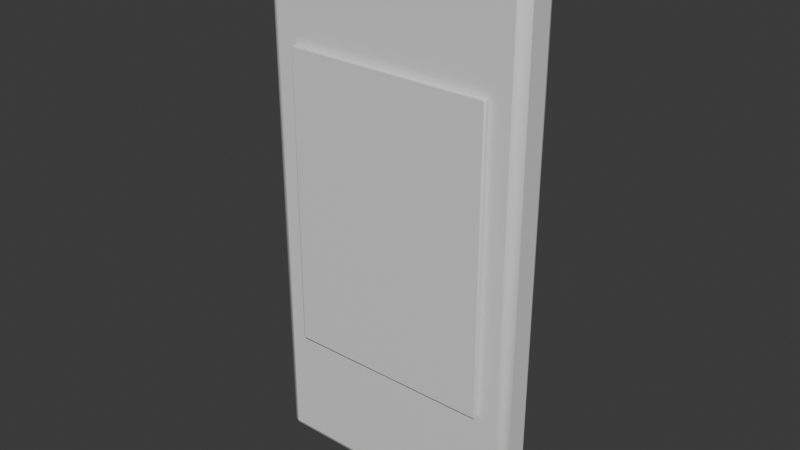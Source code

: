 # Source: OP_Door.blend  (saved by Blender 5.2.44; exported with 4.5.12 LTS)
import bpy
from mathutils import Matrix  # noqa: F401  (used for matrix-valued properties, if any)

bpy.ops.wm.read_factory_settings(use_empty=True)
scene = bpy.context.scene
scene.name = 'Scene'

# ---- collections
col_collection = bpy.data.collections.new('Collection'); scene.collection.children.link(col_collection)

# ---- materials (node trees are filled in below, after node groups)
mat_op_walnut = bpy.data.materials.new('OP_walnut')
mat_op_walnut.diffuse_color = (0.163, 0.063, 0.036, 1.0)
mat_op_walnut.roughness = 0.62
mat_op_paper = bpy.data.materials.new('OP_paper')
mat_op_paper.diffuse_color = (0.88, 0.8, 0.63, 1.0)
mat_op_paper.roughness = 0.62

# ---- material node trees
mat_op_walnut.use_nodes = True; mat_op_walnut.node_tree.nodes.clear()
_N = mat_op_walnut.node_tree.nodes; _L = mat_op_walnut.node_tree.links
n0 = _N.new('ShaderNodeBsdfPrincipled'); n0.name = 'Principled BSDF'; n0.location = (-200, 100)
n0.inputs[10].default_value = 0.005
n1 = _N.new('ShaderNodeOutputMaterial'); n1.name = 'Material Output'; n1.location = (200, 100)
_L.new(n0.outputs[0], n1.inputs[0])
n1.is_active_output = True
mat_op_paper.use_nodes = True; mat_op_paper.node_tree.nodes.clear()
_N = mat_op_paper.node_tree.nodes; _L = mat_op_paper.node_tree.links
n0 = _N.new('ShaderNodeBsdfPrincipled'); n0.name = 'Principled BSDF'; n0.location = (-200, 100)
n0.inputs[10].default_value = 0.005
n1 = _N.new('ShaderNodeOutputMaterial'); n1.name = 'Material Output'; n1.location = (200, 100)
_L.new(n0.outputs[0], n1.inputs[0])
n1.is_active_output = True

# ---- world
world_world = bpy.data.worlds.new('World'); scene.world = world_world
world_world.use_nodes = True; world_world.node_tree.nodes.clear()
_N = world_world.node_tree.nodes; _L = world_world.node_tree.links
n0 = _N.new('ShaderNodeOutputWorld'); n0.name = 'World Output'; n0.location = (200, 100)
n1 = _N.new('ShaderNodeBackground'); n1.name = 'Background'; n1.location = (-200, 100)
n1.inputs[0].default_value = (0.05088, 0.05088, 0.05088, 1.0)
_L.new(n1.outputs[0], n0.inputs[0])
n0.is_active_output = True
world_world.color = (0.05088, 0.05088, 0.05088)
world_world.sun_shadow_jitter_overblur = 0.0

# ---- meshes
me_cube = bpy.data.meshes.new('Cube')
me_cube.from_pydata([(-0.525, -0.08, -1.075), (-0.525, -0.08, 1.075), (-0.525, 0.08, -1.075), (-0.525, 0.08, 1.075), (0.525, -0.08, -1.075), (0.525, -0.08, 1.075), (0.525, 0.08, -1.075), (0.525, 0.08, 1.075)], [], [(0, 1, 3, 2), (2, 3, 7, 6), (6, 7, 5, 4), (4, 5, 1, 0), (2, 6, 4, 0), (7, 3, 1, 5)])
me_cube.polygons.foreach_set('use_smooth', [True] * 6)
_k = set([(0, 1), (0, 2), (0, 4), (1, 3), (1, 5), (2, 3), (2, 6), (3, 7), (4, 5), (4, 6), (5, 7), (6, 7)])
me_cube.attributes.new('sharp_edge', 'BOOLEAN', 'EDGE').data.foreach_set('value', [ (min(e.vertices), max(e.vertices)) in _k for e in me_cube.edges])
_uv = me_cube.uv_layers.new(name='UVMap')
_uv.uv.foreach_set('vector', [0.375, 0.0, 0.625, 0.0, 0.625, 0.25, 0.375, 0.25, 0.375, 0.25, 0.625, 0.25, 0.625, 0.5, 0.375, 0.5, 0.375, 0.5, 0.625, 0.5, 0.625, 0.75, 0.375, 0.75, 0.375, 0.75, 0.625, 0.75, 0.625, 1.0, 0.375, 1.0, 0.125, 0.5, 0.375, 0.5, 0.375, 0.75, 0.125, 0.75, 0.625, 0.5, 0.875, 0.5, 0.875, 0.75, 0.625, 0.75])
me_cube.materials.append(mat_op_walnut)
me_cube.update()
me_cube_001 = bpy.data.meshes.new('Cube.001')
me_cube_001.from_pydata([(-0.4095, -0.011, -0.5913), (-0.4095, -0.011, 0.5913), (-0.4095, 0.011, -0.5913), (-0.4095, 0.011, 0.5913), (0.4095, -0.011, -0.5913), (0.4095, -0.011, 0.5913), (0.4095, 0.011, -0.5913), (0.4095, 0.011, 0.5913)], [], [(0, 1, 3, 2), (2, 3, 7, 6), (6, 7, 5, 4), (4, 5, 1, 0), (2, 6, 4, 0), (7, 3, 1, 5)])
me_cube_001.polygons.foreach_set('use_smooth', [True] * 6)
_k = set([(0, 1), (0, 2), (0, 4), (1, 3), (1, 5), (2, 3), (2, 6), (3, 7), (4, 5), (4, 6), (5, 7), (6, 7)])
me_cube_001.attributes.new('sharp_edge', 'BOOLEAN', 'EDGE').data.foreach_set('value', [ (min(e.vertices), max(e.vertices)) in _k for e in me_cube_001.edges])
_uv = me_cube_001.uv_layers.new(name='UVMap')
_uv.uv.foreach_set('vector', [0.375, 0.0, 0.625, 0.0, 0.625, 0.25, 0.375, 0.25, 0.375, 0.25, 0.625, 0.25, 0.625, 0.5, 0.375, 0.5, 0.375, 0.5, 0.625, 0.5, 0.625, 0.75, 0.375, 0.75, 0.375, 0.75, 0.625, 0.75, 0.625, 1.0, 0.375, 1.0, 0.125, 0.5, 0.375, 0.5, 0.375, 0.75, 0.125, 0.75, 0.625, 0.5, 0.875, 0.5, 0.875, 0.75, 0.625, 0.75])
me_cube_001.materials.append(mat_op_paper)
me_cube_001.update()

# ---- objects
ob_door = bpy.data.objects.new('Door', None)
ob_sign = bpy.data.objects.new('Sign', me_cube)
ob_inset = bpy.data.objects.new('Inset', me_cube_001)

# ---- transforms, parenting, visibility, modifiers, constraints
ob_door.location = (0.0, 0.0, 0.0)
ob_sign.parent = ob_door
ob_sign.location = (0.0, 0.0, 1.075)
_m = ob_sign.modifiers.new('Soft toy bevel', 'BEVEL')
_m.width = 0.0352
_m.width_pct = 0.0352
_m.segments = 2
ob_inset.parent = ob_door
ob_inset.location = (0.0, -0.092, 1.075)
_m = ob_inset.modifiers.new('Soft toy bevel', 'BEVEL')
_m.width = 0.00484
_m.width_pct = 0.00484
_m.segments = 2

# ---- collection membership
col_collection.objects.link(ob_door)
col_collection.objects.link(ob_sign)
col_collection.objects.link(ob_inset)

# ---- scene / render settings (as saved in the file)
scene.frame_start = 1; scene.frame_end = 250; scene.frame_set(1)
scene.render.engine = 'BLENDER_EEVEE_NEXT'
scene.render.bake_bias = 0.0
scene.render.bake_samples = 0
scene.render.compositor_device = 'GPU'
scene.eevee.use_volume_custom_range = False
scene.eevee.fast_gi_thickness_near = 0.1
scene.eevee.fast_gi_thickness_far = 0.0
scene.eevee.ray_tracing_options.screen_trace_thickness = 0.1
bpy.context.view_layer.update()

# ---- added for rendering (the .blend has no active camera and no usable light): camera, sun
cam_auto = bpy.data.cameras.new('AutoCamera')
cam_auto.lens = 50.0
cam_auto.sensor_width = 36.0
cam_auto.clip_end = 1000.0
ob_auto_camera = bpy.data.objects.new('AutoCamera', cam_auto)
scene.collection.objects.link(ob_auto_camera)
ob_auto_camera.location = (2.22025, -2.6758, 2.8512)
ob_auto_camera.rotation_euler = (1.09748, -7.21219e-08, 0.694738)
scene.camera = ob_auto_camera
light_auto_sun = bpy.data.lights.new('AutoSun', 'SUN')
light_auto_sun.energy = 3.0
light_auto_sun.angle = 0.0523599
ob_auto_sun = bpy.data.objects.new('AutoSun', light_auto_sun)
scene.collection.objects.link(ob_auto_sun)
ob_auto_sun.rotation_euler = (0.872665, 0.174533, 0.523599)
bpy.context.view_layer.update()
